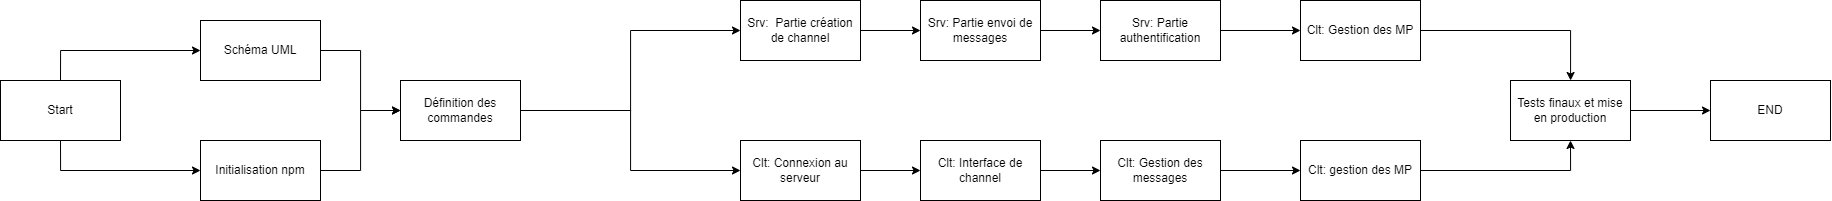

The diagram above was exported from draw.io. Its source (the exported page's mxGraphModel, read from the mxfile embedded in the PNG):
<mxGraphModel dx="2557" dy="1166" grid="1" gridSize="10" guides="1" tooltips="1" connect="1" arrows="1" fold="1" page="1" pageScale="1" pageWidth="827" pageHeight="1169" math="0" shadow="0">
  <root>
    <mxCell id="0" />
    <mxCell id="1" parent="0" />
    <mxCell id="QP6phDyahH8TWO0o1H0k-3" value="" style="edgeStyle=orthogonalEdgeStyle;rounded=0;orthogonalLoop=1;jettySize=auto;html=1;exitX=0.5;exitY=0;exitDx=0;exitDy=0;entryX=0;entryY=0.5;entryDx=0;entryDy=0;" parent="1" source="QP6phDyahH8TWO0o1H0k-1" target="QP6phDyahH8TWO0o1H0k-2" edge="1">
      <mxGeometry relative="1" as="geometry" />
    </mxCell>
    <mxCell id="QP6phDyahH8TWO0o1H0k-31" style="edgeStyle=orthogonalEdgeStyle;rounded=0;orthogonalLoop=1;jettySize=auto;html=1;entryX=0;entryY=0.5;entryDx=0;entryDy=0;exitX=0.5;exitY=1;exitDx=0;exitDy=0;" parent="1" source="QP6phDyahH8TWO0o1H0k-1" target="QP6phDyahH8TWO0o1H0k-4" edge="1">
      <mxGeometry relative="1" as="geometry" />
    </mxCell>
    <mxCell id="QP6phDyahH8TWO0o1H0k-1" value="Start" style="rounded=0;whiteSpace=wrap;html=1;" parent="1" vertex="1">
      <mxGeometry x="60" y="280" width="120" height="60" as="geometry" />
    </mxCell>
    <mxCell id="QP6phDyahH8TWO0o1H0k-32" style="edgeStyle=orthogonalEdgeStyle;rounded=0;orthogonalLoop=1;jettySize=auto;html=1;entryX=0;entryY=0.5;entryDx=0;entryDy=0;" parent="1" source="QP6phDyahH8TWO0o1H0k-2" target="QP6phDyahH8TWO0o1H0k-6" edge="1">
      <mxGeometry relative="1" as="geometry" />
    </mxCell>
    <mxCell id="QP6phDyahH8TWO0o1H0k-2" value="Schéma UML" style="rounded=0;whiteSpace=wrap;html=1;" parent="1" vertex="1">
      <mxGeometry x="260" y="220" width="120" height="60" as="geometry" />
    </mxCell>
    <mxCell id="QP6phDyahH8TWO0o1H0k-7" value="" style="edgeStyle=orthogonalEdgeStyle;rounded=0;orthogonalLoop=1;jettySize=auto;html=1;" parent="1" source="QP6phDyahH8TWO0o1H0k-4" target="QP6phDyahH8TWO0o1H0k-6" edge="1">
      <mxGeometry relative="1" as="geometry" />
    </mxCell>
    <mxCell id="QP6phDyahH8TWO0o1H0k-4" value="Initialisation npm" style="rounded=0;whiteSpace=wrap;html=1;" parent="1" vertex="1">
      <mxGeometry x="260" y="340" width="120" height="60" as="geometry" />
    </mxCell>
    <mxCell id="QP6phDyahH8TWO0o1H0k-16" value="" style="edgeStyle=orthogonalEdgeStyle;rounded=0;orthogonalLoop=1;jettySize=auto;html=1;" parent="1" source="QP6phDyahH8TWO0o1H0k-6" target="QP6phDyahH8TWO0o1H0k-15" edge="1">
      <mxGeometry relative="1" as="geometry" />
    </mxCell>
    <mxCell id="QP6phDyahH8TWO0o1H0k-33" style="edgeStyle=orthogonalEdgeStyle;rounded=0;orthogonalLoop=1;jettySize=auto;html=1;entryX=0;entryY=0.5;entryDx=0;entryDy=0;" parent="1" source="QP6phDyahH8TWO0o1H0k-6" target="QP6phDyahH8TWO0o1H0k-8" edge="1">
      <mxGeometry relative="1" as="geometry" />
    </mxCell>
    <mxCell id="QP6phDyahH8TWO0o1H0k-6" value="Définition des commandes" style="rounded=0;whiteSpace=wrap;html=1;" parent="1" vertex="1">
      <mxGeometry x="460" y="280" width="120" height="60" as="geometry" />
    </mxCell>
    <mxCell id="QP6phDyahH8TWO0o1H0k-11" value="" style="edgeStyle=orthogonalEdgeStyle;rounded=0;orthogonalLoop=1;jettySize=auto;html=1;" parent="1" source="QP6phDyahH8TWO0o1H0k-8" target="QP6phDyahH8TWO0o1H0k-10" edge="1">
      <mxGeometry relative="1" as="geometry" />
    </mxCell>
    <mxCell id="QP6phDyahH8TWO0o1H0k-8" value="Srv:&amp;nbsp; Partie création de channel" style="rounded=0;whiteSpace=wrap;html=1;" parent="1" vertex="1">
      <mxGeometry x="800" y="200" width="120" height="60" as="geometry" />
    </mxCell>
    <mxCell id="QP6phDyahH8TWO0o1H0k-13" value="" style="edgeStyle=orthogonalEdgeStyle;rounded=0;orthogonalLoop=1;jettySize=auto;html=1;" parent="1" source="QP6phDyahH8TWO0o1H0k-10" target="QP6phDyahH8TWO0o1H0k-12" edge="1">
      <mxGeometry relative="1" as="geometry" />
    </mxCell>
    <mxCell id="QP6phDyahH8TWO0o1H0k-10" value="Srv: Partie envoi de messages" style="rounded=0;whiteSpace=wrap;html=1;" parent="1" vertex="1">
      <mxGeometry x="980" y="200" width="120" height="60" as="geometry" />
    </mxCell>
    <mxCell id="QP6phDyahH8TWO0o1H0k-24" value="" style="edgeStyle=orthogonalEdgeStyle;rounded=0;orthogonalLoop=1;jettySize=auto;html=1;" parent="1" source="QP6phDyahH8TWO0o1H0k-12" target="QP6phDyahH8TWO0o1H0k-23" edge="1">
      <mxGeometry relative="1" as="geometry" />
    </mxCell>
    <mxCell id="QP6phDyahH8TWO0o1H0k-12" value="Srv: Partie authentification" style="rounded=0;whiteSpace=wrap;html=1;" parent="1" vertex="1">
      <mxGeometry x="1160" y="200" width="120" height="60" as="geometry" />
    </mxCell>
    <mxCell id="QP6phDyahH8TWO0o1H0k-18" value="" style="edgeStyle=orthogonalEdgeStyle;rounded=0;orthogonalLoop=1;jettySize=auto;html=1;" parent="1" source="QP6phDyahH8TWO0o1H0k-15" target="QP6phDyahH8TWO0o1H0k-17" edge="1">
      <mxGeometry relative="1" as="geometry" />
    </mxCell>
    <mxCell id="QP6phDyahH8TWO0o1H0k-15" value="Clt: Connexion au serveur" style="rounded=0;whiteSpace=wrap;html=1;" parent="1" vertex="1">
      <mxGeometry x="800" y="340" width="120" height="60" as="geometry" />
    </mxCell>
    <mxCell id="QP6phDyahH8TWO0o1H0k-20" value="" style="edgeStyle=orthogonalEdgeStyle;rounded=0;orthogonalLoop=1;jettySize=auto;html=1;" parent="1" source="QP6phDyahH8TWO0o1H0k-17" target="QP6phDyahH8TWO0o1H0k-19" edge="1">
      <mxGeometry relative="1" as="geometry" />
    </mxCell>
    <mxCell id="QP6phDyahH8TWO0o1H0k-17" value="Clt: Interface de channel" style="rounded=0;whiteSpace=wrap;html=1;" parent="1" vertex="1">
      <mxGeometry x="980" y="340" width="120" height="60" as="geometry" />
    </mxCell>
    <mxCell id="QP6phDyahH8TWO0o1H0k-22" value="" style="edgeStyle=orthogonalEdgeStyle;rounded=0;orthogonalLoop=1;jettySize=auto;html=1;" parent="1" source="QP6phDyahH8TWO0o1H0k-19" target="QP6phDyahH8TWO0o1H0k-21" edge="1">
      <mxGeometry relative="1" as="geometry" />
    </mxCell>
    <mxCell id="QP6phDyahH8TWO0o1H0k-19" value="Clt: Gestion des messages" style="rounded=0;whiteSpace=wrap;html=1;" parent="1" vertex="1">
      <mxGeometry x="1160" y="340" width="120" height="60" as="geometry" />
    </mxCell>
    <mxCell id="QP6phDyahH8TWO0o1H0k-27" style="edgeStyle=orthogonalEdgeStyle;rounded=0;orthogonalLoop=1;jettySize=auto;html=1;entryX=0.5;entryY=1;entryDx=0;entryDy=0;" parent="1" source="QP6phDyahH8TWO0o1H0k-21" target="QP6phDyahH8TWO0o1H0k-25" edge="1">
      <mxGeometry relative="1" as="geometry" />
    </mxCell>
    <mxCell id="QP6phDyahH8TWO0o1H0k-21" value="Clt: gestion des MP" style="rounded=0;whiteSpace=wrap;html=1;" parent="1" vertex="1">
      <mxGeometry x="1360" y="340" width="120" height="60" as="geometry" />
    </mxCell>
    <mxCell id="QP6phDyahH8TWO0o1H0k-26" value="" style="edgeStyle=orthogonalEdgeStyle;rounded=0;orthogonalLoop=1;jettySize=auto;html=1;" parent="1" source="QP6phDyahH8TWO0o1H0k-23" target="QP6phDyahH8TWO0o1H0k-25" edge="1">
      <mxGeometry relative="1" as="geometry" />
    </mxCell>
    <mxCell id="QP6phDyahH8TWO0o1H0k-23" value="Clt: Gestion des MP" style="rounded=0;whiteSpace=wrap;html=1;" parent="1" vertex="1">
      <mxGeometry x="1360" y="200" width="120" height="60" as="geometry" />
    </mxCell>
    <mxCell id="QP6phDyahH8TWO0o1H0k-29" value="" style="edgeStyle=orthogonalEdgeStyle;rounded=0;orthogonalLoop=1;jettySize=auto;html=1;" parent="1" source="QP6phDyahH8TWO0o1H0k-25" target="QP6phDyahH8TWO0o1H0k-28" edge="1">
      <mxGeometry relative="1" as="geometry" />
    </mxCell>
    <mxCell id="QP6phDyahH8TWO0o1H0k-25" value="Tests finaux et mise en production" style="rounded=0;whiteSpace=wrap;html=1;" parent="1" vertex="1">
      <mxGeometry x="1570" y="280" width="120" height="60" as="geometry" />
    </mxCell>
    <mxCell id="QP6phDyahH8TWO0o1H0k-28" value="END" style="whiteSpace=wrap;html=1;rounded=0;" parent="1" vertex="1">
      <mxGeometry x="1770" y="280" width="120" height="60" as="geometry" />
    </mxCell>
  </root>
</mxGraphModel>